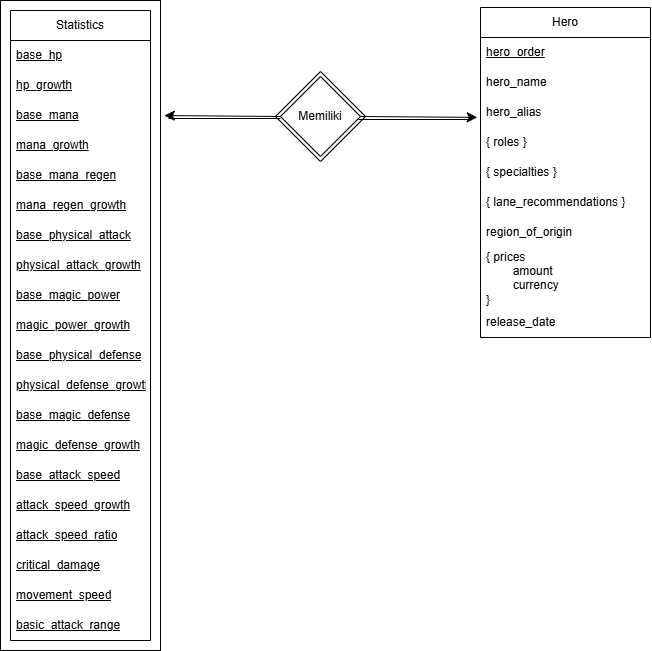

The diagram above was exported from draw.io. Its source (the exported page's mxGraphModel, read from the mxfile embedded in the PNG):
<mxGraphModel dx="2116" dy="686" grid="1" gridSize="10" guides="1" tooltips="1" connect="1" arrows="1" fold="1" page="1" pageScale="1" pageWidth="850" pageHeight="1100" math="0" shadow="0">
  <root>
    <mxCell id="0" />
    <mxCell id="1" parent="0" />
    <mxCell id="zeU5Sub3OqxISitNI9ne-35" parent="1" style="rhombus;whiteSpace=wrap;html=1;" value="" vertex="1">
      <mxGeometry height="90" width="90" x="155" y="294" as="geometry" />
    </mxCell>
    <mxCell id="zeU5Sub3OqxISitNI9ne-34" parent="1" style="rounded=0;whiteSpace=wrap;html=1;" value="" vertex="1">
      <mxGeometry height="650" width="160" x="-120" y="223" as="geometry" />
    </mxCell>
    <mxCell id="zeU5Sub3OqxISitNI9ne-1" parent="1" style="swimlane;fontStyle=0;childLayout=stackLayout;horizontal=1;startSize=30;horizontalStack=0;resizeParent=1;resizeParentMax=0;resizeLast=0;collapsible=1;marginBottom=0;whiteSpace=wrap;html=1;" value="Hero" vertex="1">
      <mxGeometry height="330" width="170" x="360" y="230" as="geometry" />
    </mxCell>
    <mxCell id="zeU5Sub3OqxISitNI9ne-2" parent="zeU5Sub3OqxISitNI9ne-1" style="text;strokeColor=none;fillColor=none;align=left;verticalAlign=middle;spacingLeft=4;spacingRight=4;overflow=hidden;points=[[0,0.5],[1,0.5]];portConstraint=eastwest;rotatable=0;whiteSpace=wrap;html=1;" value="&lt;u&gt;hero_order&lt;/u&gt;" vertex="1">
      <mxGeometry height="30" width="170" y="30" as="geometry" />
    </mxCell>
    <mxCell id="zeU5Sub3OqxISitNI9ne-3" parent="zeU5Sub3OqxISitNI9ne-1" style="text;strokeColor=none;fillColor=none;align=left;verticalAlign=middle;spacingLeft=4;spacingRight=4;overflow=hidden;points=[[0,0.5],[1,0.5]];portConstraint=eastwest;rotatable=0;whiteSpace=wrap;html=1;" value="hero_name" vertex="1">
      <mxGeometry height="30" width="170" y="60" as="geometry" />
    </mxCell>
    <mxCell id="zeU5Sub3OqxISitNI9ne-4" parent="zeU5Sub3OqxISitNI9ne-1" style="text;strokeColor=none;fillColor=none;align=left;verticalAlign=middle;spacingLeft=4;spacingRight=4;overflow=hidden;points=[[0,0.5],[1,0.5]];portConstraint=eastwest;rotatable=0;whiteSpace=wrap;html=1;" value="hero_alias" vertex="1">
      <mxGeometry height="30" width="170" y="90" as="geometry" />
    </mxCell>
    <mxCell id="zeU5Sub3OqxISitNI9ne-5" parent="zeU5Sub3OqxISitNI9ne-1" style="text;strokeColor=none;fillColor=none;align=left;verticalAlign=middle;spacingLeft=4;spacingRight=4;overflow=hidden;points=[[0,0.5],[1,0.5]];portConstraint=eastwest;rotatable=0;whiteSpace=wrap;html=1;" value="{ roles }" vertex="1">
      <mxGeometry height="30" width="170" y="120" as="geometry" />
    </mxCell>
    <mxCell id="zeU5Sub3OqxISitNI9ne-6" parent="zeU5Sub3OqxISitNI9ne-1" style="text;strokeColor=none;fillColor=none;align=left;verticalAlign=middle;spacingLeft=4;spacingRight=4;overflow=hidden;points=[[0,0.5],[1,0.5]];portConstraint=eastwest;rotatable=0;whiteSpace=wrap;html=1;" value="{ specialties }" vertex="1">
      <mxGeometry height="30" width="170" y="150" as="geometry" />
    </mxCell>
    <mxCell id="zeU5Sub3OqxISitNI9ne-7" parent="zeU5Sub3OqxISitNI9ne-1" style="text;strokeColor=none;fillColor=none;align=left;verticalAlign=middle;spacingLeft=4;spacingRight=4;overflow=hidden;points=[[0,0.5],[1,0.5]];portConstraint=eastwest;rotatable=0;whiteSpace=wrap;html=1;" value="{ lane_recommendations }" vertex="1">
      <mxGeometry height="30" width="170" y="180" as="geometry" />
    </mxCell>
    <mxCell id="zeU5Sub3OqxISitNI9ne-8" parent="zeU5Sub3OqxISitNI9ne-1" style="text;strokeColor=none;fillColor=none;align=left;verticalAlign=middle;spacingLeft=4;spacingRight=4;overflow=hidden;points=[[0,0.5],[1,0.5]];portConstraint=eastwest;rotatable=0;whiteSpace=wrap;html=1;" value="region_of_origin" vertex="1">
      <mxGeometry height="30" width="170" y="210" as="geometry" />
    </mxCell>
    <mxCell id="zeU5Sub3OqxISitNI9ne-9" parent="zeU5Sub3OqxISitNI9ne-1" style="text;strokeColor=none;fillColor=none;align=left;verticalAlign=middle;spacingLeft=4;spacingRight=4;overflow=hidden;points=[[0,0.5],[1,0.5]];portConstraint=eastwest;rotatable=0;whiteSpace=wrap;html=1;" value="{ prices&amp;nbsp;&lt;div&gt;&lt;span style=&quot;white-space: pre;&quot;&gt;&#09;&lt;/span&gt;amount&lt;br&gt;&lt;/div&gt;&lt;div&gt;&lt;span style=&quot;white-space: pre;&quot;&gt;&#09;&lt;/span&gt;currency&lt;br&gt;&lt;/div&gt;&lt;div&gt;}&lt;/div&gt;" vertex="1">
      <mxGeometry height="60" width="170" y="240" as="geometry" />
    </mxCell>
    <mxCell id="zeU5Sub3OqxISitNI9ne-10" parent="zeU5Sub3OqxISitNI9ne-1" style="text;strokeColor=none;fillColor=none;align=left;verticalAlign=middle;spacingLeft=4;spacingRight=4;overflow=hidden;points=[[0,0.5],[1,0.5]];portConstraint=eastwest;rotatable=0;whiteSpace=wrap;html=1;" value="release_date" vertex="1">
      <mxGeometry height="30" width="170" y="300" as="geometry" />
    </mxCell>
    <mxCell id="zeU5Sub3OqxISitNI9ne-11" parent="1" style="swimlane;fontStyle=0;childLayout=stackLayout;horizontal=1;startSize=30;horizontalStack=0;resizeParent=1;resizeParentMax=0;resizeLast=0;collapsible=1;marginBottom=0;whiteSpace=wrap;html=1;" value="Statistics" vertex="1">
      <mxGeometry height="630" width="140" x="-110" y="233" as="geometry" />
    </mxCell>
    <mxCell id="zeU5Sub3OqxISitNI9ne-12" parent="zeU5Sub3OqxISitNI9ne-11" style="text;strokeColor=none;fillColor=none;align=left;verticalAlign=middle;spacingLeft=4;spacingRight=4;overflow=hidden;points=[[0,0.5],[1,0.5]];portConstraint=eastwest;rotatable=0;whiteSpace=wrap;html=1;" value="&lt;u&gt;base_hp&lt;/u&gt;" vertex="1">
      <mxGeometry height="30" width="140" y="30" as="geometry" />
    </mxCell>
    <mxCell id="zeU5Sub3OqxISitNI9ne-13" parent="zeU5Sub3OqxISitNI9ne-11" style="text;strokeColor=none;fillColor=none;align=left;verticalAlign=middle;spacingLeft=4;spacingRight=4;overflow=hidden;points=[[0,0.5],[1,0.5]];portConstraint=eastwest;rotatable=0;whiteSpace=wrap;html=1;" value="&lt;u&gt;hp_growth&lt;/u&gt;" vertex="1">
      <mxGeometry height="30" width="140" y="60" as="geometry" />
    </mxCell>
    <mxCell id="zeU5Sub3OqxISitNI9ne-14" parent="zeU5Sub3OqxISitNI9ne-11" style="text;strokeColor=none;fillColor=none;align=left;verticalAlign=middle;spacingLeft=4;spacingRight=4;overflow=hidden;points=[[0,0.5],[1,0.5]];portConstraint=eastwest;rotatable=0;whiteSpace=wrap;html=1;" value="&lt;u&gt;base_mana&lt;/u&gt;" vertex="1">
      <mxGeometry height="30" width="140" y="90" as="geometry" />
    </mxCell>
    <mxCell id="zeU5Sub3OqxISitNI9ne-16" parent="zeU5Sub3OqxISitNI9ne-11" style="text;strokeColor=none;fillColor=none;align=left;verticalAlign=middle;spacingLeft=4;spacingRight=4;overflow=hidden;points=[[0,0.5],[1,0.5]];portConstraint=eastwest;rotatable=0;whiteSpace=wrap;html=1;" value="&lt;u&gt;mana_growth&lt;/u&gt;" vertex="1">
      <mxGeometry height="30" width="140" y="120" as="geometry" />
    </mxCell>
    <mxCell id="zeU5Sub3OqxISitNI9ne-17" parent="zeU5Sub3OqxISitNI9ne-11" style="text;strokeColor=none;fillColor=none;align=left;verticalAlign=middle;spacingLeft=4;spacingRight=4;overflow=hidden;points=[[0,0.5],[1,0.5]];portConstraint=eastwest;rotatable=0;whiteSpace=wrap;html=1;" value="&lt;u&gt;base_mana_regen&lt;/u&gt;" vertex="1">
      <mxGeometry height="30" width="140" y="150" as="geometry" />
    </mxCell>
    <mxCell id="zeU5Sub3OqxISitNI9ne-18" parent="zeU5Sub3OqxISitNI9ne-11" style="text;strokeColor=none;fillColor=none;align=left;verticalAlign=middle;spacingLeft=4;spacingRight=4;overflow=hidden;points=[[0,0.5],[1,0.5]];portConstraint=eastwest;rotatable=0;whiteSpace=wrap;html=1;" value="&lt;u&gt;mana_regen_growth&lt;/u&gt;" vertex="1">
      <mxGeometry height="30" width="140" y="180" as="geometry" />
    </mxCell>
    <mxCell id="zeU5Sub3OqxISitNI9ne-19" parent="zeU5Sub3OqxISitNI9ne-11" style="text;strokeColor=none;fillColor=none;align=left;verticalAlign=middle;spacingLeft=4;spacingRight=4;overflow=hidden;points=[[0,0.5],[1,0.5]];portConstraint=eastwest;rotatable=0;whiteSpace=wrap;html=1;" value="&lt;u&gt;base_physical_attack&lt;/u&gt;" vertex="1">
      <mxGeometry height="30" width="140" y="210" as="geometry" />
    </mxCell>
    <mxCell id="zeU5Sub3OqxISitNI9ne-20" parent="zeU5Sub3OqxISitNI9ne-11" style="text;strokeColor=none;fillColor=none;align=left;verticalAlign=middle;spacingLeft=4;spacingRight=4;overflow=hidden;points=[[0,0.5],[1,0.5]];portConstraint=eastwest;rotatable=0;whiteSpace=wrap;html=1;" value="&lt;u&gt;physical_attack_growth&lt;/u&gt;" vertex="1">
      <mxGeometry height="30" width="140" y="240" as="geometry" />
    </mxCell>
    <mxCell id="zeU5Sub3OqxISitNI9ne-21" parent="zeU5Sub3OqxISitNI9ne-11" style="text;strokeColor=none;fillColor=none;align=left;verticalAlign=middle;spacingLeft=4;spacingRight=4;overflow=hidden;points=[[0,0.5],[1,0.5]];portConstraint=eastwest;rotatable=0;whiteSpace=wrap;html=1;" value="&lt;u&gt;base_magic_power&lt;/u&gt;" vertex="1">
      <mxGeometry height="30" width="140" y="270" as="geometry" />
    </mxCell>
    <mxCell id="zeU5Sub3OqxISitNI9ne-22" parent="zeU5Sub3OqxISitNI9ne-11" style="text;strokeColor=none;fillColor=none;align=left;verticalAlign=middle;spacingLeft=4;spacingRight=4;overflow=hidden;points=[[0,0.5],[1,0.5]];portConstraint=eastwest;rotatable=0;whiteSpace=wrap;html=1;" value="&lt;u&gt;magic_power_growth&lt;/u&gt;" vertex="1">
      <mxGeometry height="30" width="140" y="300" as="geometry" />
    </mxCell>
    <mxCell id="zeU5Sub3OqxISitNI9ne-23" parent="zeU5Sub3OqxISitNI9ne-11" style="text;strokeColor=none;fillColor=none;align=left;verticalAlign=middle;spacingLeft=4;spacingRight=4;overflow=hidden;points=[[0,0.5],[1,0.5]];portConstraint=eastwest;rotatable=0;whiteSpace=wrap;html=1;" value="&lt;u&gt;base_physical_defense&lt;/u&gt;" vertex="1">
      <mxGeometry height="30" width="140" y="330" as="geometry" />
    </mxCell>
    <mxCell id="zeU5Sub3OqxISitNI9ne-24" parent="zeU5Sub3OqxISitNI9ne-11" style="text;strokeColor=none;fillColor=none;align=left;verticalAlign=middle;spacingLeft=4;spacingRight=4;overflow=hidden;points=[[0,0.5],[1,0.5]];portConstraint=eastwest;rotatable=0;whiteSpace=wrap;html=1;" value="&lt;u&gt;physical_defense_growth&lt;/u&gt;" vertex="1">
      <mxGeometry height="30" width="140" y="360" as="geometry" />
    </mxCell>
    <mxCell id="zeU5Sub3OqxISitNI9ne-25" parent="zeU5Sub3OqxISitNI9ne-11" style="text;strokeColor=none;fillColor=none;align=left;verticalAlign=middle;spacingLeft=4;spacingRight=4;overflow=hidden;points=[[0,0.5],[1,0.5]];portConstraint=eastwest;rotatable=0;whiteSpace=wrap;html=1;" value="&lt;u&gt;base_magic_defense&lt;/u&gt;" vertex="1">
      <mxGeometry height="30" width="140" y="390" as="geometry" />
    </mxCell>
    <mxCell id="zeU5Sub3OqxISitNI9ne-26" parent="zeU5Sub3OqxISitNI9ne-11" style="text;strokeColor=none;fillColor=none;align=left;verticalAlign=middle;spacingLeft=4;spacingRight=4;overflow=hidden;points=[[0,0.5],[1,0.5]];portConstraint=eastwest;rotatable=0;whiteSpace=wrap;html=1;" value="&lt;u&gt;magic_defense_growth&lt;/u&gt;" vertex="1">
      <mxGeometry height="30" width="140" y="420" as="geometry" />
    </mxCell>
    <mxCell id="zeU5Sub3OqxISitNI9ne-27" parent="zeU5Sub3OqxISitNI9ne-11" style="text;strokeColor=none;fillColor=none;align=left;verticalAlign=middle;spacingLeft=4;spacingRight=4;overflow=hidden;points=[[0,0.5],[1,0.5]];portConstraint=eastwest;rotatable=0;whiteSpace=wrap;html=1;" value="&lt;u&gt;base_attack_speed&lt;/u&gt;" vertex="1">
      <mxGeometry height="30" width="140" y="450" as="geometry" />
    </mxCell>
    <mxCell id="zeU5Sub3OqxISitNI9ne-28" parent="zeU5Sub3OqxISitNI9ne-11" style="text;strokeColor=none;fillColor=none;align=left;verticalAlign=middle;spacingLeft=4;spacingRight=4;overflow=hidden;points=[[0,0.5],[1,0.5]];portConstraint=eastwest;rotatable=0;whiteSpace=wrap;html=1;" value="&lt;u&gt;attack_speed_growth&lt;/u&gt;" vertex="1">
      <mxGeometry height="30" width="140" y="480" as="geometry" />
    </mxCell>
    <mxCell id="zeU5Sub3OqxISitNI9ne-29" parent="zeU5Sub3OqxISitNI9ne-11" style="text;strokeColor=none;fillColor=none;align=left;verticalAlign=middle;spacingLeft=4;spacingRight=4;overflow=hidden;points=[[0,0.5],[1,0.5]];portConstraint=eastwest;rotatable=0;whiteSpace=wrap;html=1;" value="&lt;u&gt;attack_speed_ratio&lt;/u&gt;" vertex="1">
      <mxGeometry height="30" width="140" y="510" as="geometry" />
    </mxCell>
    <mxCell id="zeU5Sub3OqxISitNI9ne-30" parent="zeU5Sub3OqxISitNI9ne-11" style="text;strokeColor=none;fillColor=none;align=left;verticalAlign=middle;spacingLeft=4;spacingRight=4;overflow=hidden;points=[[0,0.5],[1,0.5]];portConstraint=eastwest;rotatable=0;whiteSpace=wrap;html=1;" value="&lt;u&gt;critical_damage&lt;/u&gt;" vertex="1">
      <mxGeometry height="30" width="140" y="540" as="geometry" />
    </mxCell>
    <mxCell id="zeU5Sub3OqxISitNI9ne-31" parent="zeU5Sub3OqxISitNI9ne-11" style="text;strokeColor=none;fillColor=none;align=left;verticalAlign=middle;spacingLeft=4;spacingRight=4;overflow=hidden;points=[[0,0.5],[1,0.5]];portConstraint=eastwest;rotatable=0;whiteSpace=wrap;html=1;" value="&lt;u&gt;movement_speed&lt;/u&gt;" vertex="1">
      <mxGeometry height="30" width="140" y="570" as="geometry" />
    </mxCell>
    <mxCell id="zeU5Sub3OqxISitNI9ne-32" parent="zeU5Sub3OqxISitNI9ne-11" style="text;strokeColor=none;fillColor=none;align=left;verticalAlign=middle;spacingLeft=4;spacingRight=4;overflow=hidden;points=[[0,0.5],[1,0.5]];portConstraint=eastwest;rotatable=0;whiteSpace=wrap;html=1;" value="&lt;u&gt;basic_attack_range&lt;/u&gt;" vertex="1">
      <mxGeometry height="30" width="140" y="600" as="geometry" />
    </mxCell>
    <mxCell id="zeU5Sub3OqxISitNI9ne-15" parent="1" style="rhombus;whiteSpace=wrap;html=1;" value="Memiliki" vertex="1">
      <mxGeometry height="80" width="80" x="160" y="299" as="geometry" />
    </mxCell>
    <mxCell id="zeU5Sub3OqxISitNI9ne-36" edge="1" parent="1" source="zeU5Sub3OqxISitNI9ne-15" style="endArrow=classic;html=1;rounded=0;fontSize=12;startSize=8;endSize=8;curved=1;entryX=-0.019;entryY=0.663;entryDx=0;entryDy=0;entryPerimeter=0;exitX=1;exitY=0.5;exitDx=0;exitDy=0;" target="zeU5Sub3OqxISitNI9ne-4" value="">
      <mxGeometry height="50" relative="1" width="50" as="geometry">
        <mxPoint x="270" y="350" as="sourcePoint" />
        <mxPoint x="280" y="250" as="targetPoint" />
      </mxGeometry>
    </mxCell>
    <mxCell id="zeU5Sub3OqxISitNI9ne-37" edge="1" parent="1" source="zeU5Sub3OqxISitNI9ne-15" style="endArrow=classic;html=1;rounded=0;fontSize=12;startSize=8;endSize=8;curved=1;entryX=1.024;entryY=0.177;entryDx=0;entryDy=0;entryPerimeter=0;exitX=0;exitY=0.5;exitDx=0;exitDy=0;" target="zeU5Sub3OqxISitNI9ne-34" value="">
      <mxGeometry height="50" relative="1" width="50" as="geometry">
        <mxPoint x="230" y="300" as="sourcePoint" />
        <mxPoint x="280" y="250" as="targetPoint" />
      </mxGeometry>
    </mxCell>
    <mxCell id="zeU5Sub3OqxISitNI9ne-38" edge="1" parent="1" style="endArrow=none;html=1;rounded=0;fontSize=12;startSize=8;endSize=8;curved=1;" value="">
      <mxGeometry height="50" relative="1" width="50" as="geometry">
        <mxPoint x="350" y="342" as="sourcePoint" />
        <mxPoint x="238" y="342" as="targetPoint" />
      </mxGeometry>
    </mxCell>
    <mxCell id="zeU5Sub3OqxISitNI9ne-39" edge="1" parent="1" style="endArrow=none;html=1;rounded=0;fontSize=12;startSize=8;endSize=8;curved=1;" value="">
      <mxGeometry height="50" relative="1" width="50" as="geometry">
        <mxPoint x="160" y="341" as="sourcePoint" />
        <mxPoint x="48" y="341" as="targetPoint" />
      </mxGeometry>
    </mxCell>
  </root>
</mxGraphModel>